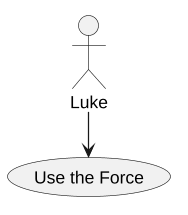

The diagram above was rendered by PlantUML. Its source (embedded in the PNG):
@startuml
skinparam dpi 120
[Death Star] as ds
[Exhaust port] as port
ds --> port
newpage
actor Luke
usecase "Use the Force" as force
Luke --> force
@enduml